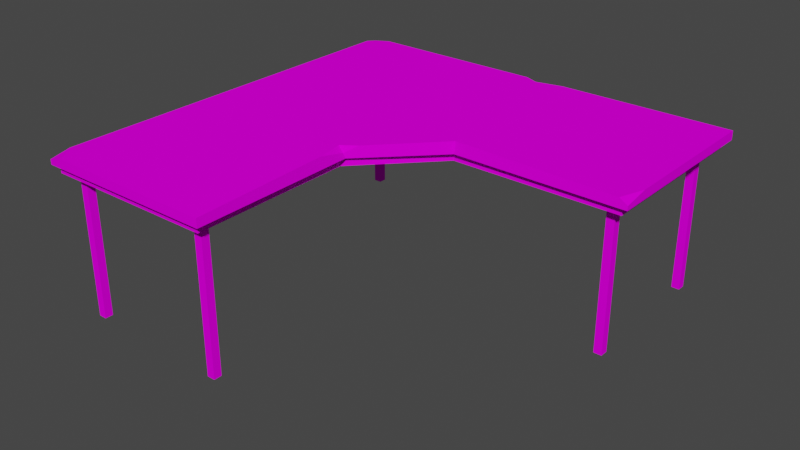 # Source: Desk_Main.blend  (saved by Blender 3.6.13; exported with 4.5.12 LTS)
import bpy
from mathutils import Matrix  # noqa: F401  (used for matrix-valued properties, if any)

bpy.ops.wm.read_factory_settings(use_empty=True)
scene = bpy.context.scene
scene.name = 'Scene'

# ---- collections
col_collection = bpy.data.collections.new('Collection'); scene.collection.children.link(col_collection)

# ---- images (referenced by path relative to the original .blend; pixels are not part of the script)
import os
ASSET_DIR = os.environ.get("B2B_ASSET_DIR", "")  # directory of the original .blend (textures are referenced by path, not embedded)
HERE = os.path.dirname(os.path.abspath(__file__))  # packed textures are extracted next to this script under _unpacked/

def load_image(name, relpath, width, height, colorspace="sRGB"):
    """Load a texture the original file referenced (path relative to the .blend, or extracted next to this script)."""
    p = next((c for c in (os.path.join(HERE, relpath), os.path.join(ASSET_DIR, relpath)) if relpath and os.path.exists(c)), "")
    if p:
        img = bpy.data.images.load(p, check_existing=True)
        img.name = name
    else:  # same state as the original file: an image datablock whose file is absent (Cycles renders it pink)
        img = bpy.data.images.new(name, width, height)
        img.source = "FILE"
        img.filepath = "//" + (relpath or name)
    img.colorspace_settings.name = colorspace
    return img
img_polygonoffice_texture_02_a_png = load_image('PolygonOffice_Texture_02_A.png', 'PolygonOffice_Texture_02_A.png', 1024, 1024, 'sRGB')

# ---- materials (node trees are filled in below, after node groups)
mat_lambert1 = bpy.data.materials.new('lambert1')
mat_lambert1.use_transparent_shadow = False
mat_lambert1.diffuse_color = (1.0, 1.0, 1.0, 1.0)
mat_lambert1.roughness = 0.5528

# ---- material node trees
mat_lambert1.use_nodes = True; mat_lambert1.node_tree.nodes.clear()
_N = mat_lambert1.node_tree.nodes; _L = mat_lambert1.node_tree.links
n0 = _N.new('ShaderNodeBsdfPrincipled'); n0.name = 'Principled BSDF'; n0.location = (34, 276)
n0.distribution = 'GGX'
n0.subsurface_method = 'RANDOM_WALK_SKIN'
n0.inputs[2].default_value = 0.5528
n0.inputs[3].default_value = 1.45
n0.inputs[13].default_value = 0.0
n0.inputs[27].default_value = (0.0, 0.0, 0.0, 1.0)
n0.inputs[28].default_value = 1.0
n1 = _N.new('ShaderNodeNormalMap'); n1.name = 'Normal Map'; n1.location = (-276, -324)
n1.label = 'Normal/Map'
n2 = _N.new('ShaderNodeTexImage'); n2.name = 'Image Texture'; n2.location = (-276, 576)
n2.image = img_polygonoffice_texture_02_a_png
n3 = _N.new('ShaderNodeOutputMaterial'); n3.name = 'Material Output'; n3.location = (324, 276)
_L.new(n0.outputs[0], n3.inputs[0])
_L.new(n1.outputs[0], n0.inputs[5])
_L.new(n2.outputs[0], n0.inputs[0])
n3.is_active_output = True

# ---- world
world_world = bpy.data.worlds.new('World'); scene.world = world_world
world_world.use_nodes = True; world_world.node_tree.nodes.clear()
_N = world_world.node_tree.nodes; _L = world_world.node_tree.links
n0 = _N.new('ShaderNodeOutputWorld'); n0.name = 'World Output'; n0.location = (300, 300)
n1 = _N.new('ShaderNodeBackground'); n1.name = 'Background'; n1.location = (10, 300)
n1.inputs[0].default_value = (0.05088, 0.05088, 0.05088, 1.0)
_L.new(n1.outputs[0], n0.inputs[0])
n0.is_active_output = True
world_world.color = (0.05088, 0.05088, 0.05088)
world_world.use_sun_shadow = False
world_world.sun_shadow_jitter_overblur = 0.0

# ---- meshes
me_mesh = bpy.data.meshes.new('Mesh')
me_mesh.from_pydata([(-0.9104, 0.9215, 1.501e-07), (-0.9104, 0.8838, 1.44e-07), (-0.9104, 0.9215, 0.7099), (-0.9104, 0.8838, 0.7099), (-0.8726, 0.9215, 0.7099), (-0.8726, 0.8838, 0.7099), (-0.8726, 0.9215, 1.501e-07), (-0.8726, 0.8838, 1.44e-07), (-0.216, -0.8726, -1.422e-07), (-0.216, -0.9103, -1.483e-07), (-0.216, -0.8726, 0.7099), (-0.216, -0.9103, 0.7099), (-0.1783, -0.8726, 0.7099), (-0.1783, -0.9103, 0.7099), (-0.1783, -0.8726, -1.422e-07), (-0.1783, -0.9103, -1.483e-07), (-0.9087, -0.8647, -1.409e-07), (-0.9087, -0.9025, -1.47e-07), (-0.9087, -0.8647, 0.7099), (-0.9087, -0.9025, 0.7099), (-0.8709, -0.8647, 0.7099), (-0.8709, -0.9025, 0.7099), (-0.8709, -0.8647, -1.409e-07), (-0.8709, -0.9025, -1.47e-07), (-0.979, 0.979, 0.7365), (-0.979, -0.979, 0.7311), (0.1648, 0.1539, 0.75), (-0.1123, -0.979, 0.75), (0.1648, 0.1443, 0.6959), (-0.1123, -0.979, 0.7077), (-0.979, -0.979, 0.7077), (-0.979, 0.979, 0.7077), (-0.979, -0.03966, 0.7222), (-0.1443, -0.1695, 0.6959), (-0.1706, -0.1777, 0.75), (-0.979, -0.03966, 0.75), (0.8822, 0.9099, 1.482e-07), (0.8444, 0.9099, 1.482e-07), (0.8822, 0.9099, 0.7099), (0.8444, 0.9099, 0.7099), (0.8822, 0.8721, 0.7099), (0.8444, 0.8721, 0.7099), (0.8822, 0.8721, 1.421e-07), (0.8444, 0.8721, 1.421e-07), (0.8884, 0.2339, 3.81e-08), (0.8506, 0.2339, 3.81e-08), (0.8884, 0.2339, 0.7099), (0.8506, 0.2339, 0.7099), (0.8884, 0.1961, 0.7099), (0.8506, 0.1961, 0.7099), (0.8884, 0.1961, 3.195e-08), (0.8506, 0.1961, 3.195e-08), (0.979, 0.979, 0.75), (0.9384, 0.1166, 0.75), (0.979, 0.1123, 0.7077), (0.979, 0.979, 0.7077), (0.012, 0.979, 0.7222), (0.012, 0.979, 0.7366), (-0.9604, 0.9627, 0.7177), (-0.9604, -0.9518, 0.7177), (0.1438, 0.1809, 0.7026), (-0.1456, -0.9509, 0.7177), (0.1438, 0.1712, 0.6524), (-0.1456, -0.9509, 0.6667), (-0.9604, -0.9518, 0.6667), (-0.9604, 0.9627, 0.6667), (-0.9604, -0.03966, 0.6843), (-0.1754, -0.1676, 0.6524), (-0.185, -0.1804, 0.7026), (-0.9604, -0.03966, 0.7177), (0.9439, 0.9627, 0.7177), (0.9439, 0.1392, 0.7177), (0.9439, 0.1392, 0.6667), (0.9439, 0.9627, 0.6667), (0.012, 0.9627, 0.6843), (0.012, 0.9627, 0.7177), (-0.8965, -0.05036, 0.6825), (-0.2262, -0.1521, 0.6536), (-0.2011, -0.8937, 0.6682), (-0.8972, -0.8937, 0.6656), (0.1179, 0.2157, 0.6545), (-0.8952, 0.9059, 0.6662), (0.02685, 0.9145, 0.6822), (0.89, 0.1992, 0.6682), (0.89, 0.9104, 0.6656), (-0.2262, -0.1521, 0.7033), (-0.2011, -0.8937, 0.7179), (-0.8972, -0.8937, 0.7153), (-0.8965, -0.05036, 0.7322), (0.1179, 0.2157, 0.7042), (-0.8952, 0.9059, 0.7159), (0.02685, 0.9145, 0.7319), (0.89, 0.1992, 0.7179), (0.89, 0.9104, 0.7153), (0.979, 0.2341, 0.75), (0.979, 0.1123, 0.7289), (0.0223, 0.951, 0.75), (0.1501, 0.979, 0.75), (-0.04416, 0.979, 0.75), (-0.8912, 0.979, 0.75), (-0.979, 0.9141, 0.75), (-0.979, -0.8857, 0.75), (-0.9065, -0.979, 0.75), (-0.1475, -0.3052, 0.75), (-0.1499, -0.177, 0.7201), (-0.1053, -0.131, 0.75)], [], [(0, 1, 3, 2), (4, 5, 7, 6), (6, 7, 1, 0), (1, 7, 5, 3), (6, 0, 2, 4), (8, 9, 11, 10), (12, 13, 15, 14), (14, 15, 9, 8), (9, 15, 13, 11), (14, 8, 10, 12), (16, 17, 19, 18), (20, 21, 23, 22), (22, 23, 17, 16), (17, 23, 21, 19), (22, 16, 18, 20), (35, 32, 30, 25, 101), (32, 33, 29, 30), (30, 29, 27, 102, 25), (103, 104, 34), (28, 33, 32, 31), (104, 105, 34), (31, 32, 35, 100, 24), (36, 37, 39, 38), (40, 41, 43, 42), (42, 43, 37, 36), (37, 43, 41, 39), (42, 36, 38, 40), (44, 45, 47, 46), (48, 49, 51, 50), (50, 51, 45, 44), (45, 51, 49, 47), (50, 44, 46, 48), (98, 96, 57), (56, 28, 31), (54, 55, 52, 94, 95), (54, 28, 56, 55), (95, 53, 26, 28, 54), (96, 97, 57), (69, 66, 64, 59), (64, 63, 61, 59), (67, 68, 61, 63), (60, 68, 67, 62), (65, 66, 69, 58), (75, 74, 65, 58), (72, 73, 70, 71), (71, 60, 62, 72), (73, 74, 75, 70), (67, 63, 78, 77), (63, 64, 79, 78), (64, 66, 76, 79), (62, 67, 77, 80), (66, 65, 81, 76), (65, 74, 82, 81), (72, 62, 80, 83), (74, 73, 84, 82), (73, 72, 83, 84), (77, 78, 86, 85), (78, 79, 87, 86), (79, 76, 88, 87), (80, 77, 85, 89), (76, 81, 90, 88), (81, 82, 91, 90), (83, 80, 89, 92), (82, 84, 93, 91), (84, 83, 92, 93), (95, 94, 53), (52, 97, 96, 26, 53, 94), (55, 56, 57, 97, 52), (98, 57, 56, 31, 24, 99), (26, 96, 98, 99), (24, 100, 99), (102, 101, 25), (103, 34, 35, 101, 102, 27), (33, 104, 103, 27, 29), (26, 105, 104, 33, 28), (105, 100, 35, 34), (99, 100, 105, 26)])
me_mesh.polygons.foreach_set('use_smooth', [True] * 77)
_k = set([(0, 1), (0, 2), (0, 6), (1, 3), (1, 7), (4, 6), (5, 7), (6, 7), (8, 9), (8, 10), (8, 14), (9, 11), (9, 15), (12, 14), (13, 15), (14, 15), (16, 17), (16, 18), (16, 22), (17, 19), (17, 23), (20, 22), (21, 23), (22, 23), (24, 31), (24, 99), (24, 100), (25, 30), (25, 101), (25, 102), (26, 28), (26, 53), (26, 105), (27, 29), (27, 102), (27, 103), (28, 31), (28, 33), (28, 54), (28, 56), (29, 30), (29, 33), (30, 32), (31, 32), (31, 56), (33, 104), (34, 103), (34, 104), (34, 105), (35, 100), (35, 101), (36, 37), (36, 38), (36, 42), (37, 39), (37, 43), (40, 42), (41, 43), (42, 43), (44, 45), (44, 46), (44, 50), (45, 47), (45, 51), (48, 50), (49, 51), (50, 51), (52, 55), (52, 94), (52, 97), (53, 94), (53, 95), (54, 55), (54, 95), (55, 56), (57, 96), (57, 97), (57, 98), (58, 65), (59, 64), (60, 62), (61, 63), (62, 67), (62, 72), (62, 80), (63, 64), (63, 67), (63, 78), (64, 66), (64, 79), (65, 66), (65, 74), (65, 81), (66, 76), (67, 68), (67, 77), (70, 73), (71, 72), (72, 73), (72, 83), (73, 74), (73, 84), (74, 82), (76, 79), (76, 81), (77, 78), (77, 80), (77, 85), (78, 79), (78, 86), (79, 87), (80, 83), (80, 89), (81, 82), (81, 90), (82, 84), (83, 84), (83, 92), (84, 93), (94, 95), (96, 97), (96, 98), (98, 99), (99, 100), (101, 102), (103, 104), (104, 105)])
me_mesh.attributes.new('sharp_edge', 'BOOLEAN', 'EDGE').data.foreach_set('value', [ (min(e.vertices), max(e.vertices)) in _k for e in me_mesh.edges])
_uv = me_mesh.uv_layers.new(name='map1')
_uv.uv.foreach_set('vector', [0.3717, 0.4962, 0.3717, 0.4962, 0.3717, 0.4962, 0.3717, 0.4962, 0.3717, 0.4962, 0.3717, 0.4962, 0.3717, 0.4962, 0.3717, 0.4962, 0.3717, 0.4962, 0.3717, 0.4962, 0.3717, 0.4962, 0.3717, 0.4962, 0.3717, 0.4962, 0.3717, 0.4962, 0.3717, 0.4962, 0.3717, 0.4962, 0.3717, 0.4962, 0.3717, 0.4962, 0.3717, 0.4962, 0.3717, 0.4962, 0.3717, 0.4962, 0.3717, 0.4962, 0.3717, 0.4962, 0.3717, 0.4962, 0.3717, 0.4962, 0.3717, 0.4962, 0.3717, 0.4962, 0.3717, 0.4962, 0.3717, 0.4962, 0.3717, 0.4962, 0.3717, 0.4962, 0.3717, 0.4962, 0.3717, 0.4962, 0.3717, 0.4962, 0.3717, 0.4962, 0.3717, 0.4962, 0.3717, 0.4962, 0.3717, 0.4962, 0.3717, 0.4962, 0.3717, 0.4962, 0.3717, 0.4962, 0.3717, 0.4962, 0.3717, 0.4962, 0.3717, 0.4962, 0.3717, 0.4962, 0.3717, 0.4962, 0.3717, 0.4962, 0.3717, 0.4962, 0.3717, 0.4962, 0.3717, 0.4962, 0.3717, 0.4962, 0.3717, 0.4962, 0.3717, 0.4962, 0.3717, 0.4962, 0.3717, 0.4962, 0.3717, 0.4962, 0.3717, 0.4962, 0.3717, 0.4962, 0.3717, 0.4962, 0.3717, 0.4962, 0.4154, 0.4962, 0.4154, 0.4962, 0.4156, 0.4961, 0.4156, 0.4961, 0.4156, 0.4961, 0.4154, 0.4962, 0.4152, 0.4961, 0.4153, 0.496, 0.4156, 0.4961, 0.4156, 0.4961, 0.4153, 0.496, 0.4153, 0.496, 0.4156, 0.496, 0.4156, 0.4961, 0.4152, 0.4961, 0.4152, 0.4961, 0.4152, 0.4961, 0.415, 0.4962, 0.4152, 0.4961, 0.4154, 0.4962, 0.4153, 0.4962, 0.4152, 0.4961, 0.4152, 0.4961, 0.4152, 0.4961, 0.4153, 0.4962, 0.4154, 0.4962, 0.4154, 0.4962, 0.4153, 0.4962, 0.4153, 0.4962, 0.3717, 0.4962, 0.3717, 0.4962, 0.3717, 0.4962, 0.3717, 0.4962, 0.3717, 0.4962, 0.3717, 0.4962, 0.3717, 0.4962, 0.3717, 0.4962, 0.3717, 0.4962, 0.3717, 0.4962, 0.3717, 0.4962, 0.3717, 0.4962, 0.3717, 0.4962, 0.3717, 0.4962, 0.3717, 0.4962, 0.3717, 0.4962, 0.3717, 0.4962, 0.3717, 0.4962, 0.3717, 0.4962, 0.3717, 0.4962, 0.3717, 0.4962, 0.3717, 0.4962, 0.3717, 0.4962, 0.3717, 0.4962, 0.3717, 0.4962, 0.3717, 0.4962, 0.3717, 0.4962, 0.3717, 0.4962, 0.3717, 0.4962, 0.3717, 0.4962, 0.3717, 0.4962, 0.3717, 0.4962, 0.3717, 0.4962, 0.3717, 0.4962, 0.3717, 0.4962, 0.3717, 0.4962, 0.3717, 0.4962, 0.3717, 0.4962, 0.3717, 0.4962, 0.3717, 0.4962, 0.4151, 0.4962, 0.415, 0.4962, 0.415, 0.4962, 0.415, 0.4962, 0.415, 0.4962, 0.4153, 0.4962, 0.4146, 0.4961, 0.4147, 0.4962, 0.4147, 0.4962, 0.4147, 0.4961, 0.4147, 0.4961, 0.4146, 0.4961, 0.415, 0.4962, 0.415, 0.4962, 0.4147, 0.4962, 0.4147, 0.4961, 0.4147, 0.4961, 0.415, 0.4961, 0.415, 0.4962, 0.4146, 0.4961, 0.415, 0.4962, 0.415, 0.4962, 0.415, 0.4962, 0.3717, 0.4962, 0.3717, 0.4962, 0.3717, 0.4962, 0.3717, 0.4962, 0.3717, 0.4962, 0.3717, 0.4962, 0.3717, 0.4962, 0.3717, 0.4962, 0.3717, 0.4962, 0.3717, 0.4962, 0.3717, 0.4962, 0.3717, 0.4962, 0.3717, 0.4962, 0.3717, 0.4962, 0.3717, 0.4962, 0.3717, 0.4962, 0.3717, 0.4962, 0.3717, 0.4962, 0.3717, 0.4962, 0.3717, 0.4962, 0.3717, 0.4962, 0.3717, 0.4962, 0.3717, 0.4962, 0.3717, 0.4962, 0.3717, 0.4962, 0.3717, 0.4962, 0.3717, 0.4962, 0.3717, 0.4962, 0.3717, 0.4962, 0.3717, 0.4962, 0.3717, 0.4962, 0.3717, 0.4962, 0.3717, 0.4962, 0.3717, 0.4962, 0.3717, 0.4962, 0.3717, 0.4962, 0.3717, 0.4962, 0.3717, 0.4962, 0.3717, 0.4962, 0.3717, 0.4962, 0.3717, 0.4962, 0.3717, 0.4962, 0.3717, 0.4962, 0.3717, 0.4962, 0.3717, 0.4962, 0.3717, 0.4962, 0.3717, 0.4962, 0.3717, 0.4962, 0.3717, 0.4962, 0.3717, 0.4962, 0.3717, 0.4962, 0.3717, 0.4962, 0.3717, 0.4962, 0.3717, 0.4962, 0.3717, 0.4962, 0.3717, 0.4962, 0.3717, 0.4962, 0.3717, 0.4962, 0.3717, 0.4962, 0.3717, 0.4962, 0.3717, 0.4962, 0.3717, 0.4962, 0.3717, 0.4962, 0.3717, 0.4962, 0.3717, 0.4962, 0.3717, 0.4962, 0.3717, 0.4962, 0.3717, 0.4962, 0.3717, 0.4962, 0.3717, 0.4962, 0.3717, 0.4962, 0.3717, 0.4962, 0.3717, 0.4962, 0.3717, 0.4962, 0.3717, 0.4962, 0.3717, 0.4962, 0.3717, 0.4962, 0.3717, 0.4962, 0.3717, 0.4962, 0.3717, 0.4962, 0.3717, 0.4962, 0.3717, 0.4962, 0.3717, 0.4962, 0.3717, 0.4962, 0.3717, 0.4962, 0.3717, 0.4962, 0.3717, 0.4962, 0.3717, 0.4962, 0.3717, 0.4962, 0.3717, 0.4962, 0.3717, 0.4962, 0.3717, 0.4962, 0.3717, 0.4962, 0.3717, 0.4962, 0.3717, 0.4962, 0.3717, 0.4962, 0.3717, 0.4962, 0.3717, 0.4962, 0.3717, 0.4962, 0.3717, 0.4962, 0.3717, 0.4962, 0.3717, 0.4962, 0.3717, 0.4962, 0.3717, 0.4962, 0.3717, 0.4962, 0.3717, 0.4962, 0.3717, 0.4962, 0.3717, 0.4962, 0.4147, 0.4961, 0.4147, 0.4961, 0.4147, 0.4961, 0.4147, 0.4962, 0.415, 0.4962, 0.415, 0.4962, 0.415, 0.4961, 0.4147, 0.4961, 0.4147, 0.4961, 0.4147, 0.4962, 0.415, 0.4962, 0.415, 0.4962, 0.415, 0.4962, 0.4147, 0.4962, 0.4151, 0.4962, 0.415, 0.4962, 0.415, 0.4962, 0.4153, 0.4962, 0.4153, 0.4962, 0.4153, 0.4962, 0.415, 0.4961, 0.415, 0.4962, 0.4151, 0.4962, 0.4153, 0.4962, 0.4153, 0.4962, 0.4153, 0.4962, 0.4153, 0.4962, 0.4156, 0.496, 0.4156, 0.4961, 0.4156, 0.4961, 0.4152, 0.4961, 0.4152, 0.4961, 0.4154, 0.4962, 0.4156, 0.4961, 0.4156, 0.496, 0.4153, 0.496, 0.4152, 0.4961, 0.4152, 0.4961, 0.4152, 0.4961, 0.4153, 0.496, 0.4153, 0.496, 0.415, 0.4961, 0.4152, 0.4961, 0.4152, 0.4961, 0.4152, 0.4961, 0.415, 0.4962, 0.4152, 0.4961, 0.4153, 0.4962, 0.4154, 0.4962, 0.4152, 0.4961, 0.4153, 0.4962, 0.4153, 0.4962, 0.4152, 0.4961, 0.415, 0.4961])
me_mesh.materials.append(mat_lambert1)
me_mesh.use_remesh_fix_poles = True
me_mesh.use_remesh_preserve_attributes = False
me_mesh.update()
me_mesh.normals_split_custom_set([tuple(v) for v in zip(*[iter([-1.0, 2.024e-06, 0.0, -1.0, 2.024e-06, 0.0, -1.0, 2.024e-06, 0.0, -1.0, 2.024e-06, 0.0, 1.0, -2.023e-06, 0.0, 1.0, -2.023e-06, 0.0, 1.0, -2.023e-06, 0.0, 1.0, -2.023e-06, 0.0, 0.0, 1.629e-07, -1.0, 0.0, 1.629e-07, -1.0, 0.0, 1.629e-07, -1.0, 0.0, 1.629e-07, -1.0, 0.0, -1.0, -1.389e-07, 0.0, -1.0, -1.389e-07, 0.0, -1.0, -1.389e-07, 0.0, -1.0, -1.389e-07, 0.0, 1.0, 1.389e-07, 0.0, 1.0, 1.389e-07, 0.0, 1.0, 1.389e-07, 0.0, 1.0, 1.389e-07, -1.0, 0.0, 0.0, -1.0, 0.0, 0.0, -1.0, 0.0, 0.0, -1.0, 0.0, 0.0, 1.0, 4.091e-08, 0.0, 1.0, 4.091e-08, 0.0, 1.0, 4.091e-08, 0.0, 1.0, 4.091e-08, 0.0, 0.0, 1.629e-07, -1.0, 0.0, 1.629e-07, -1.0, 0.0, 1.629e-07, -1.0, 0.0, 1.629e-07, -1.0, 0.0, -1.0, -1.389e-07, 0.0, -1.0, -1.389e-07, 0.0, -1.0, -1.389e-07, 0.0, -1.0, -1.389e-07, 0.0, 1.0, 1.389e-07, 0.0, 1.0, 1.389e-07, 0.0, 1.0, 1.389e-07, 0.0, 1.0, 1.389e-07, -1.0, 0.0, 0.0, -1.0, 0.0, 0.0, -1.0, 0.0, 0.0, -1.0, 0.0, 0.0, 1.0, 1.999e-07, 0.0, 1.0, 1.999e-07, 0.0, 1.0, 1.999e-07, 0.0, 1.0, 1.999e-07, 0.0, 0.0, 1.629e-07, -1.0, 0.0, 1.629e-07, -1.0, 0.0, 1.629e-07, -1.0, 0.0, 1.629e-07, -1.0, 0.0, -1.0, -1.389e-07, 0.0, -1.0, -1.389e-07, 0.0, -1.0, -1.389e-07, 0.0, -1.0, -1.389e-07, 0.0, 1.0, 1.389e-07, 0.0, 1.0, 1.389e-07, 0.0, 1.0, 1.389e-07, 0.0, 1.0, 1.389e-07, -1.0, 3.992e-07, 5.769e-07, -1.0, 3.99e-07, 5.767e-07, -1.0, 5.819e-08, 0.0, -1.0, 5.819e-08, 0.0, -1.0, 5.819e-08, 0.0, -0.01571, 0.0009257, -0.9999, -0.01575, 0.0008823, -0.9999, -0.01541, 0.001243, -0.9999, -0.01541, 0.001243, -0.9999, 3.138e-07, -1.0, -1.305e-05, 3.138e-07, -1.0, -1.305e-05, 3.138e-07, -1.0, -1.305e-05, 3.138e-07, -1.0, -1.305e-05, 3.138e-07, -1.0, -1.305e-05, 0.8114, 0.1469, 0.5657, 0.8114, 0.1469, 0.5657, 0.8114, 0.1469, 0.5657, -0.02213, -0.005764, -0.9997, -0.01575, 0.0008823, -0.9999, -0.01571, 0.0009257, -0.9999, -0.02213, -0.005764, -0.9997, 0.5428, -0.7596, 0.3582, 0.5428, -0.7596, 0.3582, 0.5428, -0.7596, 0.3582, -1.0, 7.401e-07, 1.154e-06, -1.0, 3.99e-07, 5.767e-07, -1.0, 3.992e-07, 5.769e-07, -1.0, 7.401e-07, 1.154e-06, -1.0, 7.401e-07, 1.154e-06, 0.0, 1.0, 2.779e-07, 0.0, 1.0, 2.779e-07, 0.0, 1.0, 2.779e-07, 0.0, 1.0, 2.779e-07, 0.0, -1.0, -1.389e-07, 0.0, -1.0, -1.389e-07, 0.0, -1.0, -1.389e-07, 0.0, -1.0, -1.389e-07, 0.0, 1.629e-07, -1.0, 0.0, 1.629e-07, -1.0, 0.0, 1.629e-07, -1.0, 0.0, 1.629e-07, -1.0, -1.0, 0.0, 0.0, -1.0, 0.0, 0.0, -1.0, 0.0, 0.0, -1.0, 0.0, 0.0, 1.0, 0.0, 0.0, 1.0, 0.0, 0.0, 1.0, 0.0, 0.0, 1.0, 0.0, 0.0, 0.0, 1.0, 1.737e-07, 0.0, 1.0, 1.737e-07, 0.0, 1.0, 1.737e-07, 0.0, 1.0, 1.737e-07, 0.0, -1.0, -1.737e-07, 0.0, -1.0, -1.737e-07, 0.0, -1.0, -1.737e-07, 0.0, -1.0, -1.737e-07, 0.0, 1.629e-07, -1.0, 0.0, 1.629e-07, -1.0, 0.0, 1.629e-07, -1.0, 0.0, 1.629e-07, -1.0, -1.0, 0.0, 0.0, -1.0, 0.0, 0.0, -1.0, 0.0, 0.0, -1.0, 0.0, 0.0, 1.0, 0.0, 0.0, 1.0, 0.0, 0.0, 1.0, 0.0, 0.0, 1.0, 0.0, 0.0, 0.2039, 0.4829, 0.8516, 0.2039, 0.4829, 0.8516, 0.2039, 0.4829, 0.8516, 0.01465, 0.03426, -0.9993, 0.01465, 0.03426, -0.9993, 0.01465, 0.03426, -0.9993, 1.0, 0.0, 0.0, 1.0, 0.0, 0.0, 1.0, 0.0, 0.0, 1.0, 0.0, 0.0, 1.0, 0.0, 0.0, -0.001221, 0.01539, -0.9999, -0.001221, 0.01539, -0.9999, -0.001221, 0.01539, -0.9999, -0.001221, 0.01539, -0.9999, -0.04488, -0.9912, 0.1243, -0.04488, -0.9912, 0.1243, -0.04488, -0.9912, 0.1243, -0.04488, -0.9912, 0.1243, -0.04488, -0.9912, 0.1243, -0.08864, 0.4038, 0.9106, -0.08864, 0.4038, 0.9106, -0.08864, 0.4038, 0.9106, -1.0, 8.757e-09, 0.0, -1.0, 8.804e-09, 0.0, -1.0, 9.672e-08, 0.0, -1.0, 9.672e-08, 0.0, 0.001082, -1.0, 1.291e-05, 0.001082, -1.0, 1.291e-05, 0.001082, -1.0, 1.291e-05, 0.001082, -1.0, 1.291e-05, 0.9938, 0.0462, 0.101, 0.9938, 0.0462, 0.101, 0.9938, 0.0462, 0.101, 0.9938, 0.0462, 0.101, 0.733, -0.6785, 0.04949, 0.733, -0.6785, 0.04949, 0.733, -0.6785, 0.04949, 0.733, -0.6785, 0.04949, -1.0, -7.921e-08, 0.0, -1.0, 8.804e-09, 0.0, -1.0, 8.757e-09, 0.0, -1.0, -7.921e-08, 0.0, 0.0, 1.0, 0.0, 0.0, 1.0, 0.0, 0.0, 1.0, 0.0, 0.0, 1.0, 0.0, 1.0, 2.718e-08, 2.338e-05, 1.0, 2.718e-08, 2.338e-05, 1.0, 2.718e-08, 2.338e-05, 1.0, 2.718e-08, 2.338e-05, -0.04751, -0.9943, 0.09516, -0.04751, -0.9943, 0.09516, -0.04751, -0.9943, 0.09516, -0.04751, -0.9943, 0.09516, 0.0, 1.0, 0.0, 0.0, 1.0, 0.0, 0.0, 1.0, 0.0, 0.0, 1.0, 0.0, -0.0388, -0.02032, -0.999, -0.0388, -0.02032, -0.999, -0.0388, -0.02032, -0.999, -0.0388, -0.02032, -0.999, 0.00172, 0.002926, -1.0, 0.00172, 0.002926, -1.0, 0.00172, 0.002926, -1.0, 0.00172, 0.002926, -1.0, -0.03022, 0.01957, -0.9994, -0.03022, 0.01957, -0.9994, -0.03022, 0.01957, -0.9994, -0.03022, 0.01957, -0.9994, -0.02365, 0.02342, -0.9994, -0.02365, 0.02342, -0.9994, -0.02365, 0.02342, -0.9994, -0.02365, 0.02342, -0.9994, -0.02725, -0.01723, -0.9995, -0.02725, -0.01723, -0.9995, -0.02725, -0.01723, -0.9995, -0.02725, -0.01723, -0.9995, 0.0175, 0.03854, -0.9991, 0.0175, 0.03854, -0.9991, 0.0175, 0.03854, -0.9991, 0.0175, 0.03854, -0.9991, 0.0193, 0.04841, -0.9986, 0.0193, 0.04841, -0.9986, 0.0193, 0.04841, -0.9986, 0.0193, 0.04841, -0.9986, -0.01887, 0.03919, -0.9991, -0.01887, 0.03919, -0.9991, -0.01887, 0.03919, -0.9991, -0.01887, 0.03919, -0.9991, -0.003447, -0.001694, -1.0, -0.003447, -0.001694, -1.0, -0.003447, -0.001694, -1.0, -0.003447, -0.001694, -1.0, -0.9994, -0.0338, -2.526e-08, -0.9994, -0.0338, -2.526e-08, -0.9994, -0.0338, -2.526e-08, -0.9994, -0.0338, -2.526e-08, 1.053e-05, 1.0, 0.0, 1.053e-05, 1.0, 0.0, 1.053e-05, 1.0, 0.0, 1.053e-05, 1.0, 0.0, 1.0, -0.0008034, 0.0, 1.0, -0.001046, 0.0, 1.0, -0.001047, 0.0, 1.0, -0.0008034, 0.0, -0.7302, 0.6832, 2.233e-07, -0.7302, 0.6832, 2.233e-07, -0.7302, 0.6832, 2.233e-07, -0.7302, 0.6832, 2.233e-07, 1.0, -0.001046, 0.0, 1.0, -0.001289, 0.0, 1.0, -0.001289, 0.0, 1.0, -0.001047, 0.0, 0.009266, -1.0, 0.0, 0.002265, -1.0, 0.0, 0.002273, -1.0, 0.0, 0.009266, -1.0, 0.0, 0.02136, 0.9998, 0.0, 0.02136, 0.9998, 0.0, 0.02136, 0.9998, 0.0, 0.02136, 0.9998, 0.0, 0.002265, -1.0, 0.0, -0.004728, -1.0, 0.0, -0.004728, -1.0, 0.0, 0.002273, -1.0, 0.0, -1.0, -1.1e-05, 0.0, -1.0, -1.1e-05, 0.0, -1.0, -1.1e-05, 0.0, -1.0, -1.1e-05, 0.0, 0.4424, -0.1532, 0.8836, 0.4424, -0.1532, 0.8836, 0.4424, -0.1532, 0.8836, -7.007e-08, -2.111e-07, 1.0, -7.007e-08, -2.111e-07, 1.0, -6.134e-08, -2.153e-07, 1.0, -2.51e-08, -1.954e-07, 1.0, -7.007e-08, -2.111e-07, 1.0, -7.007e-08, -2.111e-07, 1.0, 0.0, 1.0, 0.0, 0.0, 1.0, 5.521e-07, 0.0, 1.0, 5.741e-07, 0.0, 1.0, 0.0, 0.0, 1.0, 0.0, 0.0, 1.0, 1.104e-06, 0.0, 1.0, 5.741e-07, 0.0, 1.0, 5.521e-07, 0.0, 1.0, 1.104e-06, 0.0, 1.0, 1.104e-06, 0.0, 1.0, 1.104e-06, -2.51e-08, -1.954e-07, 1.0, -6.134e-08, -2.153e-07, 1.0, -5.48e-08, -2.184e-07, 1.0, 1.808e-08, -1.79e-07, 1.0, -0.1485, 0.2009, 0.9683, -0.1485, 0.2009, 0.9683, -0.1485, 0.2009, 0.9683, -0.2479, -0.1925, 0.9495, -0.2479, -0.1925, 0.9495, -0.2479, -0.1925, 0.9495, -3.066e-08, -2.029e-07, 1.0, -2.31e-08, -1.563e-07, 1.0, -2.306e-08, -1.561e-07, 1.0, -3.066e-08, -2.029e-07, 1.0, -3.066e-08, -2.029e-07, 1.0, -3.066e-08, -2.029e-07, 1.0, 0.9934, 0.04706, 0.1042, 0.9934, 0.04706, 0.1042, 0.9934, 0.04706, 0.1042, 0.9934, 0.04706, 0.1042, 0.9934, 0.04706, 0.1042, 0.7184, -0.694, 0.04714, 0.7184, -0.694, 0.04714, 0.7184, -0.694, 0.04714, 0.7184, -0.694, 0.04714, 0.7184, -0.694, 0.04714, 1.328e-08, -1.413e-07, 1.0, 2.5e-08, -1.502e-07, 1.0, -2.306e-08, -1.561e-07, 1.0, -2.31e-08, -1.563e-07, 1.0, 1.808e-08, -1.79e-07, 1.0, 2.5e-08, -1.502e-07, 1.0, 1.328e-08, -1.413e-07, 1.0, -2.51e-08, -1.954e-07, 1.0])] * 3)])

# ---- objects
ob_desk_main = bpy.data.objects.new('Desk_Main', me_mesh)

# ---- transforms, parenting, visibility, modifiers, constraints
ob_desk_main.location = (0.0, 0.0, 0.0)
ob_desk_main.color = (0.8, 0.8, 0.8, 1.0)

# ---- collection membership
col_collection.objects.link(ob_desk_main)

# ---- scene / render settings (as saved in the file)
scene.frame_start = 1; scene.frame_end = 250; scene.frame_set(1)
scene.render.engine = 'BLENDER_EEVEE_NEXT'
scene.render.fps = 30
scene.cycles.sampling_pattern = 'TABULATED_SOBOL'
scene.cycles.use_light_tree = False
scene.view_settings.view_transform = 'Filmic'
bpy.context.view_layer.update()

# ---- added for rendering (the .blend has no active camera and no usable light): camera, sun
cam_auto = bpy.data.cameras.new('AutoCamera')
cam_auto.lens = 50.0
cam_auto.sensor_width = 36.0
cam_auto.clip_end = 1000.0
ob_auto_camera = bpy.data.objects.new('AutoCamera', cam_auto)
scene.collection.objects.link(ob_auto_camera)
ob_auto_camera.location = (2.65436, -3.18523, 2.49848)
ob_auto_camera.rotation_euler = (1.09748, -7.21219e-08, 0.694738)
scene.camera = ob_auto_camera
light_auto_sun = bpy.data.lights.new('AutoSun', 'SUN')
light_auto_sun.energy = 3.0
light_auto_sun.angle = 0.0523599
ob_auto_sun = bpy.data.objects.new('AutoSun', light_auto_sun)
scene.collection.objects.link(ob_auto_sun)
ob_auto_sun.rotation_euler = (0.872665, 0.174533, 0.523599)
bpy.context.view_layer.update()
